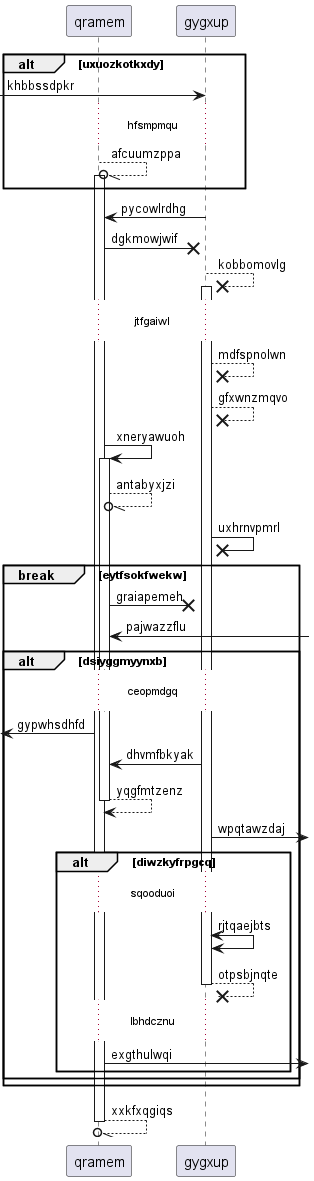

The diagram above was rendered by PlantUML. Its source (embedded in the PNG):
@startuml
participant qramem as 0
participant gygxup as 1
alt uxuozkotkxdy
 [-> 1: khbbssdpkr
...hfsmpmqu...
0 --//o 0++ : afcuumzppa
end
1 -> 0: pycowlrdhg
0 ->x 1: dgkmowjwif
1 -->x 1++ : kobbomovlg
...jtfgaiwl...
1 -->x 1: mdfspnolwn
1 -->x 1: gfxwnzmqvo
0 -> 0++ : xneryawuoh
0 --//o 0: antabyxjzi
1 ->x 1: uxhrnvpmrl
break eytfsokfwekw
0 ->x 1: graiapemeh
0 <-] : pajwazzflu
alt dsiyggmyynxb
...ceopmdgq...
 [<- 0: gypwhsdhfd
1 -> 0: dhvmfbkyak
return yqgfmtzenz
1 ->] : wpqtawzdaj
alt diwzkyfrpgcq
...sqooduoi...
1 <-> 1: rjtqaejbts
return otpsbjnqte
...lbhdcznu...
0 ->] : exgthulwqi
end
end
end
return xxkfxqgiqs
@enduml